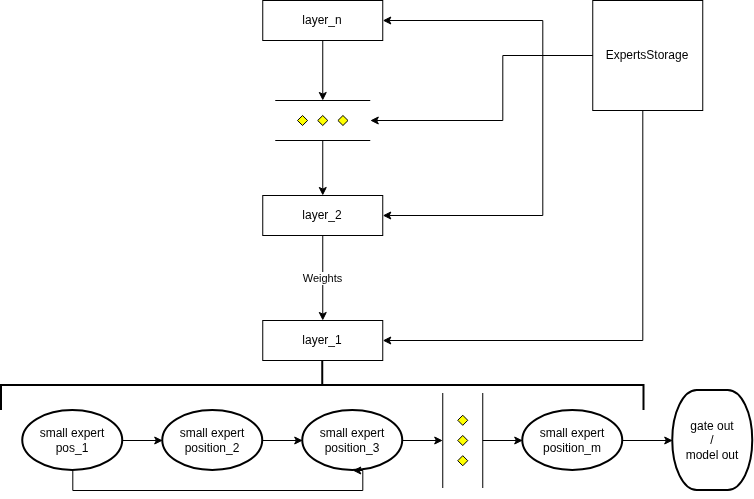

The diagram above was exported from draw.io. Its source (the exported page's mxGraphModel, read from the mxfile embedded in the PNG):
<mxGraphModel dx="1426" dy="640" grid="1" gridSize="10" guides="1" tooltips="1" connect="1" arrows="1" fold="1" page="1" pageScale="1" pageWidth="850" pageHeight="1100" math="0" shadow="0">
  <root>
    <mxCell id="0" />
    <mxCell id="1" parent="0" />
    <mxCell id="Q2Z9bDPjw9mjuH_tpvSx-12" style="edgeStyle=orthogonalEdgeStyle;rounded=0;orthogonalLoop=1;jettySize=auto;html=1;entryX=1;entryY=0.5;entryDx=0;entryDy=0;" edge="1" parent="1" source="Q2Z9bDPjw9mjuH_tpvSx-1" target="Q2Z9bDPjw9mjuH_tpvSx-4">
      <mxGeometry relative="1" as="geometry">
        <Array as="points">
          <mxPoint x="561.25" y="95" />
          <mxPoint x="561.25" y="60" />
        </Array>
      </mxGeometry>
    </mxCell>
    <mxCell id="Q2Z9bDPjw9mjuH_tpvSx-13" style="edgeStyle=orthogonalEdgeStyle;rounded=0;orthogonalLoop=1;jettySize=auto;html=1;entryX=1;entryY=0.5;entryDx=0;entryDy=0;" edge="1" parent="1" source="Q2Z9bDPjw9mjuH_tpvSx-1" target="Q2Z9bDPjw9mjuH_tpvSx-3">
      <mxGeometry relative="1" as="geometry">
        <Array as="points">
          <mxPoint x="561.25" y="95" />
          <mxPoint x="561.25" y="255" />
        </Array>
      </mxGeometry>
    </mxCell>
    <mxCell id="Q2Z9bDPjw9mjuH_tpvSx-15" style="edgeStyle=orthogonalEdgeStyle;rounded=0;orthogonalLoop=1;jettySize=auto;html=1;entryX=1;entryY=0.5;entryDx=0;entryDy=0;" edge="1" parent="1" source="Q2Z9bDPjw9mjuH_tpvSx-1" target="Q2Z9bDPjw9mjuH_tpvSx-2">
      <mxGeometry relative="1" as="geometry">
        <Array as="points">
          <mxPoint x="661.25" y="380" />
        </Array>
      </mxGeometry>
    </mxCell>
    <mxCell id="Q2Z9bDPjw9mjuH_tpvSx-1" value="ExpertsStorage" style="whiteSpace=wrap;html=1;aspect=fixed;" vertex="1" parent="1">
      <mxGeometry x="611.25" y="40" width="110" height="110" as="geometry" />
    </mxCell>
    <mxCell id="Q2Z9bDPjw9mjuH_tpvSx-2" value="layer_1" style="rounded=0;whiteSpace=wrap;html=1;" vertex="1" parent="1">
      <mxGeometry x="281.25" y="360" width="120" height="40" as="geometry" />
    </mxCell>
    <mxCell id="Q2Z9bDPjw9mjuH_tpvSx-6" value="Weights" style="edgeStyle=orthogonalEdgeStyle;rounded=0;orthogonalLoop=1;jettySize=auto;html=1;" edge="1" parent="1" source="Q2Z9bDPjw9mjuH_tpvSx-3" target="Q2Z9bDPjw9mjuH_tpvSx-2">
      <mxGeometry relative="1" as="geometry" />
    </mxCell>
    <mxCell id="Q2Z9bDPjw9mjuH_tpvSx-3" value="layer_2" style="rounded=0;whiteSpace=wrap;html=1;" vertex="1" parent="1">
      <mxGeometry x="281.25" y="235" width="120" height="40" as="geometry" />
    </mxCell>
    <mxCell id="Q2Z9bDPjw9mjuH_tpvSx-4" value="layer_n" style="rounded=0;whiteSpace=wrap;html=1;" vertex="1" parent="1">
      <mxGeometry x="281.25" y="40" width="120" height="40" as="geometry" />
    </mxCell>
    <mxCell id="Q2Z9bDPjw9mjuH_tpvSx-11" style="edgeStyle=orthogonalEdgeStyle;rounded=0;orthogonalLoop=1;jettySize=auto;html=1;" edge="1" parent="1" source="Q2Z9bDPjw9mjuH_tpvSx-7" target="Q2Z9bDPjw9mjuH_tpvSx-3">
      <mxGeometry relative="1" as="geometry" />
    </mxCell>
    <mxCell id="Q2Z9bDPjw9mjuH_tpvSx-7" value="" style="verticalLabelPosition=bottom;verticalAlign=top;html=1;shape=mxgraph.flowchart.parallel_mode;pointerEvents=1" vertex="1" parent="1">
      <mxGeometry x="293.75" y="140" width="95" height="40" as="geometry" />
    </mxCell>
    <mxCell id="Q2Z9bDPjw9mjuH_tpvSx-9" style="edgeStyle=orthogonalEdgeStyle;rounded=0;orthogonalLoop=1;jettySize=auto;html=1;entryX=0.5;entryY=0;entryDx=0;entryDy=0;entryPerimeter=0;" edge="1" parent="1" source="Q2Z9bDPjw9mjuH_tpvSx-4" target="Q2Z9bDPjw9mjuH_tpvSx-7">
      <mxGeometry relative="1" as="geometry" />
    </mxCell>
    <mxCell id="Q2Z9bDPjw9mjuH_tpvSx-14" style="edgeStyle=orthogonalEdgeStyle;rounded=0;orthogonalLoop=1;jettySize=auto;html=1;entryX=1;entryY=0.5;entryDx=0;entryDy=0;entryPerimeter=0;" edge="1" parent="1" source="Q2Z9bDPjw9mjuH_tpvSx-1" target="Q2Z9bDPjw9mjuH_tpvSx-7">
      <mxGeometry relative="1" as="geometry">
        <Array as="points">
          <mxPoint x="521.25" y="95" />
          <mxPoint x="521.25" y="160" />
        </Array>
      </mxGeometry>
    </mxCell>
    <mxCell id="Q2Z9bDPjw9mjuH_tpvSx-16" value="" style="strokeWidth=2;html=1;shape=mxgraph.flowchart.annotation_2;align=left;labelPosition=right;pointerEvents=1;direction=south;" vertex="1" parent="1">
      <mxGeometry x="20" y="400" width="642.5" height="50" as="geometry" />
    </mxCell>
    <mxCell id="Q2Z9bDPjw9mjuH_tpvSx-17" value="small expert pos_1&lt;span style=&quot;color: rgba(0, 0, 0, 0); font-family: monospace; font-size: 0px; text-align: start; text-wrap-mode: nowrap;&quot;&gt;%3CmxGraphModel%3E%3Croot%3E%3CmxCell%20id%3D%220%22%2F%3E%3CmxCell%20id%3D%221%22%20parent%3D%220%22%2F%3E%3CmxCell%20id%3D%222%22%20value%3D%22layer1%22%20style%3D%22rounded%3D0%3BwhiteSpace%3Dwrap%3Bhtml%3D1%3B%22%20vertex%3D%221%22%20parent%3D%221%22%3E%3CmxGeometry%20x%3D%22200%22%20y%3D%22240%22%20width%3D%22120%22%20height%3D%2240%22%20as%3D%22geometry%22%2F%3E%3C%2FmxCell%3E%3C%2Froot%3E%3C%2FmxGraphModel%3E po&lt;/span&gt;" style="strokeWidth=2;html=1;shape=mxgraph.flowchart.start_1;whiteSpace=wrap;" vertex="1" parent="1">
      <mxGeometry x="41.25" y="450" width="100" height="60" as="geometry" />
    </mxCell>
    <mxCell id="Q2Z9bDPjw9mjuH_tpvSx-18" value="small expert position_2&lt;span style=&quot;color: rgba(0, 0, 0, 0); font-family: monospace; font-size: 0px; text-align: start; text-wrap-mode: nowrap;&quot;&gt;%3CmxGraphModel%3E%3Croot%3E%3CmxCell%20id%3D%220%22%2F%3E%3CmxCell%20id%3D%221%22%20parent%3D%220%22%2F%3E%3CmxCell%20id%3D%222%22%20value%3D%22layer1%22%20style%3D%22rounded%3D0%3BwhiteSpace%3Dwrap%3Bhtml%3D1%3B%22%20vertex%3D%221%22%20parent%3D%221%22%3E%3CmxGeometry%20x%3D%22200%22%20y%3D%22240%22%20width%3D%22120%22%20height%3D%2240%22%20as%3D%22geometry%22%2F%3E%3C%2FmxCell%3E%3C%2Froot%3E%3C%2FmxGraphModel%3E&lt;/span&gt;" style="strokeWidth=2;html=1;shape=mxgraph.flowchart.start_1;whiteSpace=wrap;" vertex="1" parent="1">
      <mxGeometry x="181.25" y="450" width="100" height="60" as="geometry" />
    </mxCell>
    <mxCell id="Q2Z9bDPjw9mjuH_tpvSx-29" style="edgeStyle=orthogonalEdgeStyle;rounded=0;orthogonalLoop=1;jettySize=auto;html=1;" edge="1" parent="1" source="Q2Z9bDPjw9mjuH_tpvSx-19" target="Q2Z9bDPjw9mjuH_tpvSx-28">
      <mxGeometry relative="1" as="geometry" />
    </mxCell>
    <mxCell id="Q2Z9bDPjw9mjuH_tpvSx-19" value="small expert position_m&lt;span style=&quot;color: rgba(0, 0, 0, 0); font-family: monospace; font-size: 0px; text-align: start; text-wrap-mode: nowrap;&quot;&gt;%3CmxGraphModel%3E%3Croot%3E%3CmxCell%20id%3D%220%22%2F%3E%3CmxCell%20id%3D%221%22%20parent%3D%220%22%2F%3E%3CmxCell%20id%3D%222%22%20value%3D%22layer1%22%20style%3D%22rounded%3D0%3BwhiteSpace%3Dwrap%3Bhtml%3D1%3B%22%20vertex%3D%221%22%20parent%3D%221%22%3E%3CmxGeometry%20x%3D%22200%22%20y%3D%22240%22%20width%3D%22120%22%20height%3D%2240%22%20as%3D%22geometry%22%2F%3E%3C%2FmxCell%3E%3C%2Froot%3E%3C%2FmxGraphModel%3E&lt;/span&gt;" style="strokeWidth=2;html=1;shape=mxgraph.flowchart.start_1;whiteSpace=wrap;" vertex="1" parent="1">
      <mxGeometry x="541.25" y="450" width="100" height="60" as="geometry" />
    </mxCell>
    <mxCell id="Q2Z9bDPjw9mjuH_tpvSx-20" style="edgeStyle=orthogonalEdgeStyle;rounded=0;orthogonalLoop=1;jettySize=auto;html=1;entryX=0;entryY=0.5;entryDx=0;entryDy=0;entryPerimeter=0;" edge="1" parent="1" source="Q2Z9bDPjw9mjuH_tpvSx-17" target="Q2Z9bDPjw9mjuH_tpvSx-18">
      <mxGeometry relative="1" as="geometry" />
    </mxCell>
    <mxCell id="Q2Z9bDPjw9mjuH_tpvSx-21" value="small expert position_3&lt;span style=&quot;color: rgba(0, 0, 0, 0); font-family: monospace; font-size: 0px; text-align: start; text-wrap-mode: nowrap;&quot;&gt;%3CmxGraphModel%3E%3Croot%3E%3CmxCell%20id%3D%220%22%2F%3E%3CmxCell%20id%3D%221%22%20parent%3D%220%22%2F%3E%3CmxCell%20id%3D%222%22%20value%3D%22layer1%22%20style%3D%22rounded%3D0%3BwhiteSpace%3Dwrap%3Bhtml%3D1%3B%22%20vertex%3D%221%22%20parent%3D%221%22%3E%3CmxGeometry%20x%3D%22200%22%20y%3D%22240%22%20width%3D%22120%22%20height%3D%2240%22%20as%3D%22geometry%22%2F%3E%3C%2FmxCell%3E%3C%2Froot%3E%3C%2FmxGraphModel%3E&amp;nbsp;&lt;/span&gt;" style="strokeWidth=2;html=1;shape=mxgraph.flowchart.start_1;whiteSpace=wrap;" vertex="1" parent="1">
      <mxGeometry x="321.25" y="450" width="100" height="60" as="geometry" />
    </mxCell>
    <mxCell id="Q2Z9bDPjw9mjuH_tpvSx-22" style="edgeStyle=orthogonalEdgeStyle;rounded=0;orthogonalLoop=1;jettySize=auto;html=1;entryX=0.5;entryY=1;entryDx=0;entryDy=0;entryPerimeter=0;" edge="1" parent="1" source="Q2Z9bDPjw9mjuH_tpvSx-17" target="Q2Z9bDPjw9mjuH_tpvSx-21">
      <mxGeometry relative="1" as="geometry">
        <Array as="points">
          <mxPoint x="91.25" y="530" />
          <mxPoint x="381.25" y="530" />
        </Array>
      </mxGeometry>
    </mxCell>
    <mxCell id="Q2Z9bDPjw9mjuH_tpvSx-23" style="edgeStyle=orthogonalEdgeStyle;rounded=0;orthogonalLoop=1;jettySize=auto;html=1;entryX=0;entryY=0.5;entryDx=0;entryDy=0;entryPerimeter=0;" edge="1" parent="1" source="Q2Z9bDPjw9mjuH_tpvSx-18" target="Q2Z9bDPjw9mjuH_tpvSx-21">
      <mxGeometry relative="1" as="geometry" />
    </mxCell>
    <mxCell id="Q2Z9bDPjw9mjuH_tpvSx-27" style="edgeStyle=orthogonalEdgeStyle;rounded=0;orthogonalLoop=1;jettySize=auto;html=1;" edge="1" parent="1" source="Q2Z9bDPjw9mjuH_tpvSx-24" target="Q2Z9bDPjw9mjuH_tpvSx-19">
      <mxGeometry relative="1" as="geometry" />
    </mxCell>
    <mxCell id="Q2Z9bDPjw9mjuH_tpvSx-24" value="" style="verticalLabelPosition=bottom;verticalAlign=top;html=1;shape=mxgraph.flowchart.parallel_mode;pointerEvents=1;direction=south;" vertex="1" parent="1">
      <mxGeometry x="461.25" y="432.5" width="40" height="95" as="geometry" />
    </mxCell>
    <mxCell id="Q2Z9bDPjw9mjuH_tpvSx-25" style="edgeStyle=orthogonalEdgeStyle;rounded=0;orthogonalLoop=1;jettySize=auto;html=1;entryX=0.5;entryY=1;entryDx=0;entryDy=0;entryPerimeter=0;" edge="1" parent="1" source="Q2Z9bDPjw9mjuH_tpvSx-21" target="Q2Z9bDPjw9mjuH_tpvSx-24">
      <mxGeometry relative="1" as="geometry" />
    </mxCell>
    <mxCell id="Q2Z9bDPjw9mjuH_tpvSx-28" value="gate out&lt;div&gt;/&lt;/div&gt;&lt;div&gt;&lt;span style=&quot;background-color: transparent; color: light-dark(rgb(0, 0, 0), rgb(255, 255, 255));&quot;&gt;model out&lt;/span&gt;&lt;/div&gt;" style="strokeWidth=2;html=1;shape=mxgraph.flowchart.terminator;whiteSpace=wrap;" vertex="1" parent="1">
      <mxGeometry x="691.25" y="430" width="80" height="100" as="geometry" />
    </mxCell>
  </root>
</mxGraphModel>